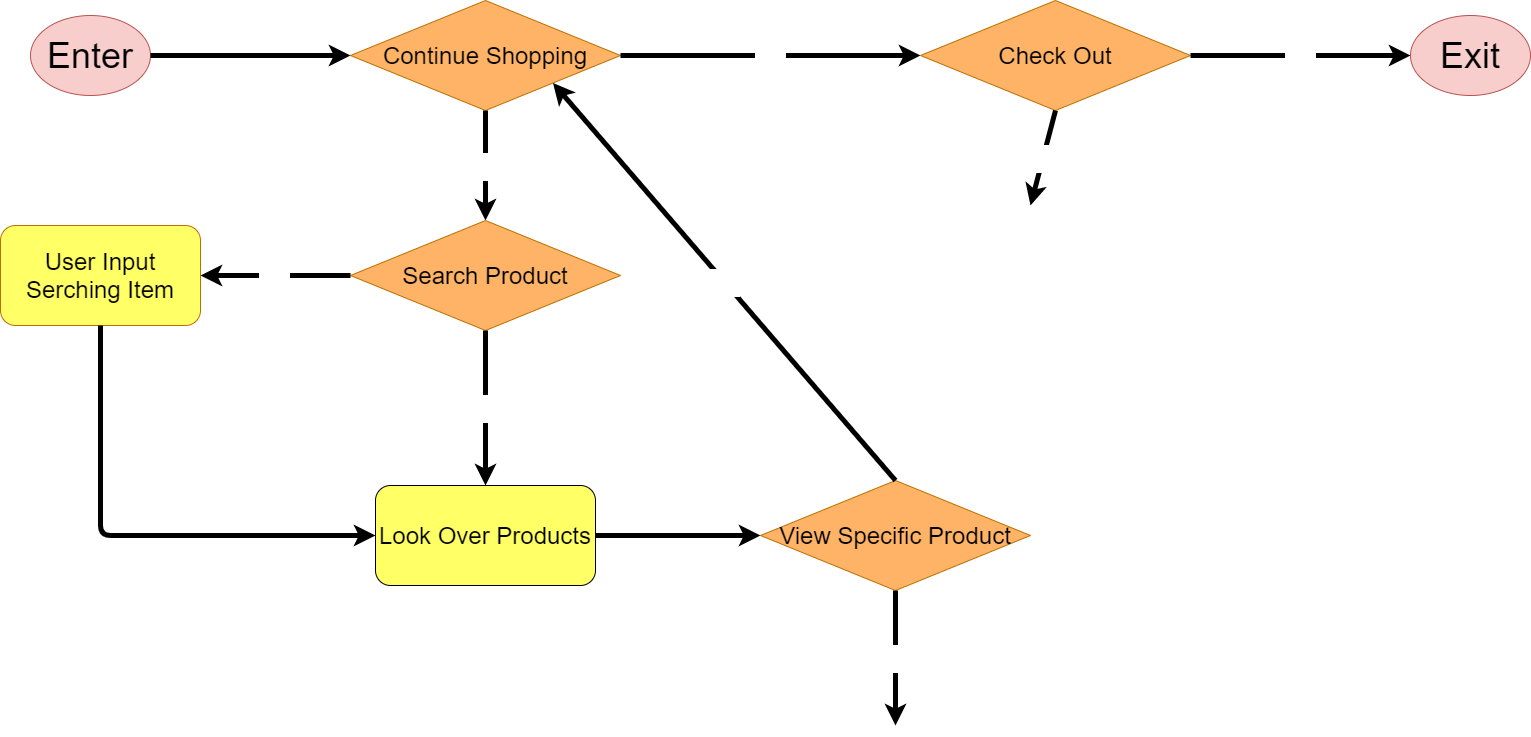

The diagram above was exported from draw.io. Its source (the exported page's mxGraphModel, read from the mxfile embedded in the PNG):
<mxGraphModel dx="1608" dy="716" grid="1" gridSize="10" guides="1" tooltips="1" connect="1" arrows="1" fold="1" page="1" pageScale="1" pageWidth="850" pageHeight="1100" math="0" shadow="0">
  <root>
    <mxCell id="0" />
    <mxCell id="1" parent="0" />
    <mxCell id="3" value="&lt;font style=&quot;font-size: 36px&quot;&gt;Enter&lt;/font&gt;" style="ellipse;whiteSpace=wrap;html=1;fillColor=#f8cecc;strokeColor=#b85450;fontColor=#000000;" vertex="1" parent="1">
      <mxGeometry x="40" y="40" width="120" height="80" as="geometry" />
    </mxCell>
    <mxCell id="4" value="&lt;font style=&quot;font-size: 36px&quot;&gt;Exit&lt;/font&gt;" style="ellipse;whiteSpace=wrap;html=1;fillColor=#f8cecc;strokeColor=#b85450;fontColor=#000000;" vertex="1" parent="1">
      <mxGeometry x="1420" y="40" width="120" height="80" as="geometry" />
    </mxCell>
    <mxCell id="5" value="Continue Shopping" style="rhombus;whiteSpace=wrap;html=1;strokeColor=#BD7000;fontColor=#000000;fillColor=#FFB366;fontSize=24;" vertex="1" parent="1">
      <mxGeometry x="360" y="25" width="270" height="110" as="geometry" />
    </mxCell>
    <mxCell id="6" value="" style="endArrow=classic;html=1;fontSize=24;strokeColor=#000000;strokeWidth=5;entryX=0;entryY=0.5;entryDx=0;entryDy=0;fontColor=#FFFFFF;exitX=1;exitY=0.5;exitDx=0;exitDy=0;" edge="1" parent="1" source="3" target="5">
      <mxGeometry width="50" height="50" relative="1" as="geometry">
        <mxPoint x="150" y="210" as="sourcePoint" />
        <mxPoint x="280" y="85" as="targetPoint" />
      </mxGeometry>
    </mxCell>
    <mxCell id="7" value="No" style="endArrow=classic;html=1;fontSize=24;strokeColor=#000000;strokeWidth=5;exitX=1;exitY=0.5;exitDx=0;exitDy=0;entryX=0;entryY=0.5;entryDx=0;entryDy=0;fontColor=#FFFFFF;" edge="1" parent="1" source="5" target="8">
      <mxGeometry width="50" height="50" relative="1" as="geometry">
        <mxPoint x="560" y="79" as="sourcePoint" />
        <mxPoint x="680" y="79" as="targetPoint" />
      </mxGeometry>
    </mxCell>
    <mxCell id="8" value="Check Out" style="rhombus;whiteSpace=wrap;html=1;strokeColor=#BD7000;fontColor=#000000;fillColor=#FFB366;fontSize=24;" vertex="1" parent="1">
      <mxGeometry x="930" y="25" width="270" height="110" as="geometry" />
    </mxCell>
    <mxCell id="10" value="No" style="endArrow=classic;html=1;fontSize=24;strokeColor=#000000;strokeWidth=5;exitX=1;exitY=0.5;exitDx=0;exitDy=0;fontColor=#FFFFFF;entryX=0;entryY=0.5;entryDx=0;entryDy=0;" edge="1" parent="1" source="8" target="4">
      <mxGeometry width="50" height="50" relative="1" as="geometry">
        <mxPoint x="960" y="79" as="sourcePoint" />
        <mxPoint x="1100" y="79" as="targetPoint" />
      </mxGeometry>
    </mxCell>
    <mxCell id="11" value="Yes" style="endArrow=classic;html=1;fontSize=24;strokeColor=#000000;strokeWidth=5;fontColor=#FFFFFF;exitX=0.5;exitY=1;exitDx=0;exitDy=0;entryX=0.5;entryY=0;entryDx=0;entryDy=0;" edge="1" parent="1" source="5" target="13">
      <mxGeometry width="50" height="50" relative="1" as="geometry">
        <mxPoint x="330" y="290" as="sourcePoint" />
        <mxPoint x="415" y="240" as="targetPoint" />
      </mxGeometry>
    </mxCell>
    <mxCell id="12" value="Yes" style="endArrow=classic;html=1;fontSize=24;strokeColor=#000000;strokeWidth=5;fontColor=#FFFFFF;exitX=0.5;exitY=1;exitDx=0;exitDy=0;" edge="1" parent="1" source="8">
      <mxGeometry width="50" height="50" relative="1" as="geometry">
        <mxPoint x="824" y="190" as="sourcePoint" />
        <mxPoint x="1040" y="230" as="targetPoint" />
      </mxGeometry>
    </mxCell>
    <mxCell id="13" value="Search Product" style="rhombus;whiteSpace=wrap;html=1;strokeColor=#BD7000;fontColor=#000000;fillColor=#FFB366;fontSize=24;" vertex="1" parent="1">
      <mxGeometry x="360" y="245" width="270" height="110" as="geometry" />
    </mxCell>
    <mxCell id="15" value="Yes" style="endArrow=classic;html=1;fontSize=24;strokeColor=#000000;strokeWidth=5;fontColor=#FFFFFF;exitX=0.5;exitY=1;exitDx=0;exitDy=0;entryX=0.5;entryY=0;entryDx=0;entryDy=0;" edge="1" parent="1" source="13" target="18">
      <mxGeometry width="50" height="50" relative="1" as="geometry">
        <mxPoint x="423" y="390" as="sourcePoint" />
        <mxPoint x="415" y="470" as="targetPoint" />
      </mxGeometry>
    </mxCell>
    <mxCell id="16" value="No" style="endArrow=classic;html=1;fontSize=24;strokeColor=#000000;strokeWidth=5;exitX=0;exitY=0.5;exitDx=0;exitDy=0;fontColor=#FFFFFF;entryX=1;entryY=0.5;entryDx=0;entryDy=0;" edge="1" parent="1" source="13" target="17">
      <mxGeometry width="50" height="50" relative="1" as="geometry">
        <mxPoint x="110" y="370" as="sourcePoint" />
        <mxPoint x="150" y="300" as="targetPoint" />
      </mxGeometry>
    </mxCell>
    <mxCell id="17" value="User Input Serching Item" style="rounded=1;whiteSpace=wrap;html=1;fontSize=24;fontColor=#000000;strokeColor=#BD7000;fillColor=#FFFF66;" vertex="1" parent="1">
      <mxGeometry x="10" y="250" width="200" height="100" as="geometry" />
    </mxCell>
    <mxCell id="18" value="Look Over Products" style="rounded=1;whiteSpace=wrap;html=1;fontSize=24;fontColor=#000000;fillColor=#FFFF66;" vertex="1" parent="1">
      <mxGeometry x="385" y="510" width="220" height="100" as="geometry" />
    </mxCell>
    <mxCell id="20" value="" style="endArrow=classic;html=1;fontSize=24;strokeColor=#000000;strokeWidth=5;entryX=0;entryY=0.5;entryDx=0;entryDy=0;fontColor=#FFFFFF;exitX=0.5;exitY=1;exitDx=0;exitDy=0;" edge="1" parent="1" source="17" target="18">
      <mxGeometry width="50" height="50" relative="1" as="geometry">
        <mxPoint x="100" y="500" as="sourcePoint" />
        <mxPoint x="300" y="500" as="targetPoint" />
        <Array as="points">
          <mxPoint x="110" y="560" />
        </Array>
      </mxGeometry>
    </mxCell>
    <mxCell id="21" value="View Specific Product" style="rhombus;whiteSpace=wrap;html=1;strokeColor=#BD7000;fontColor=#000000;fillColor=#FFB366;fontSize=24;" vertex="1" parent="1">
      <mxGeometry x="770" y="505" width="270" height="110" as="geometry" />
    </mxCell>
    <mxCell id="22" value="" style="endArrow=classic;html=1;fontSize=24;strokeColor=#000000;strokeWidth=5;fontColor=#FFFFFF;exitX=1;exitY=0.5;exitDx=0;exitDy=0;entryX=0;entryY=0.5;entryDx=0;entryDy=0;" edge="1" parent="1" source="18" target="21">
      <mxGeometry width="50" height="50" relative="1" as="geometry">
        <mxPoint x="840" y="310" as="sourcePoint" />
        <mxPoint x="840" y="420" as="targetPoint" />
      </mxGeometry>
    </mxCell>
    <mxCell id="23" value="Yes" style="endArrow=classic;html=1;fontSize=24;strokeColor=#000000;strokeWidth=5;fontColor=#FFFFFF;exitX=0.5;exitY=1;exitDx=0;exitDy=0;" edge="1" parent="1" source="21">
      <mxGeometry width="50" height="50" relative="1" as="geometry">
        <mxPoint x="900" y="630" as="sourcePoint" />
        <mxPoint x="905" y="750" as="targetPoint" />
      </mxGeometry>
    </mxCell>
    <mxCell id="24" value="No" style="endArrow=classic;html=1;fontSize=24;strokeColor=#000000;strokeWidth=5;exitX=0.5;exitY=0;exitDx=0;exitDy=0;entryX=1;entryY=1;entryDx=0;entryDy=0;fontColor=#FFFFFF;" edge="1" parent="1" source="21" target="5">
      <mxGeometry width="50" height="50" relative="1" as="geometry">
        <mxPoint x="740" y="340" as="sourcePoint" />
        <mxPoint x="1040" y="340" as="targetPoint" />
      </mxGeometry>
    </mxCell>
  </root>
</mxGraphModel>